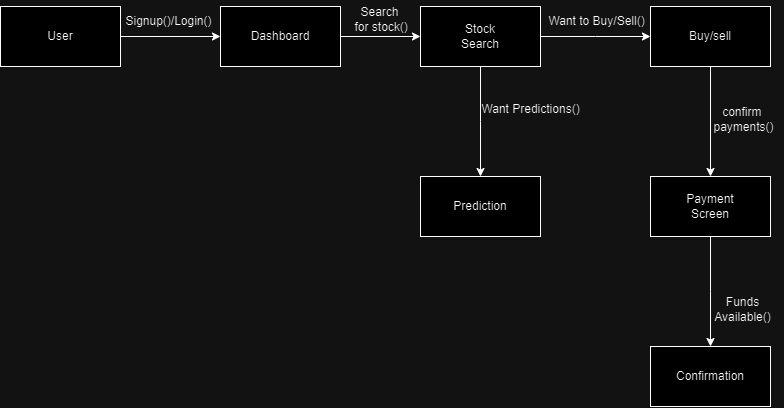

The diagram above was exported from draw.io. Its source (the exported page's mxGraphModel, read from the mxfile embedded in the PNG):
<mxGraphModel dx="2150" dy="928" grid="1" gridSize="10" guides="1" tooltips="1" connect="1" arrows="1" fold="1" page="1" pageScale="1" pageWidth="850" pageHeight="1100" math="0" shadow="0">
  <root>
    <mxCell id="0" />
    <mxCell id="1" parent="0" />
    <mxCell id="ZhJpMgoFvFFwoxZtpCWC-3" style="edgeStyle=orthogonalEdgeStyle;rounded=0;orthogonalLoop=1;jettySize=auto;html=1;exitX=1;exitY=0.5;exitDx=0;exitDy=0;entryX=0;entryY=0.5;entryDx=0;entryDy=0;" edge="1" parent="1" source="ZhJpMgoFvFFwoxZtpCWC-1" target="ZhJpMgoFvFFwoxZtpCWC-2">
      <mxGeometry relative="1" as="geometry" />
    </mxCell>
    <mxCell id="ZhJpMgoFvFFwoxZtpCWC-1" value="User" style="rounded=0;whiteSpace=wrap;html=1;" vertex="1" parent="1">
      <mxGeometry x="60" y="40" width="120" height="60" as="geometry" />
    </mxCell>
    <mxCell id="ZhJpMgoFvFFwoxZtpCWC-7" style="edgeStyle=orthogonalEdgeStyle;rounded=0;orthogonalLoop=1;jettySize=auto;html=1;exitX=1;exitY=0.5;exitDx=0;exitDy=0;entryX=0;entryY=0.5;entryDx=0;entryDy=0;" edge="1" parent="1" source="ZhJpMgoFvFFwoxZtpCWC-2" target="ZhJpMgoFvFFwoxZtpCWC-6">
      <mxGeometry relative="1" as="geometry" />
    </mxCell>
    <mxCell id="ZhJpMgoFvFFwoxZtpCWC-2" value="Dashboard" style="rounded=0;whiteSpace=wrap;html=1;" vertex="1" parent="1">
      <mxGeometry x="280" y="40" width="120" height="60" as="geometry" />
    </mxCell>
    <mxCell id="ZhJpMgoFvFFwoxZtpCWC-4" value="Signup()/Login()" style="text;html=1;align=center;verticalAlign=middle;resizable=0;points=[];autosize=1;strokeColor=none;fillColor=none;" vertex="1" parent="1">
      <mxGeometry x="173" y="40" width="110" height="30" as="geometry" />
    </mxCell>
    <mxCell id="ZhJpMgoFvFFwoxZtpCWC-9" style="edgeStyle=orthogonalEdgeStyle;rounded=0;orthogonalLoop=1;jettySize=auto;html=1;exitX=0.5;exitY=1;exitDx=0;exitDy=0;" edge="1" parent="1" source="ZhJpMgoFvFFwoxZtpCWC-6">
      <mxGeometry relative="1" as="geometry">
        <mxPoint x="540" y="210" as="targetPoint" />
      </mxGeometry>
    </mxCell>
    <mxCell id="ZhJpMgoFvFFwoxZtpCWC-12" style="edgeStyle=orthogonalEdgeStyle;rounded=0;orthogonalLoop=1;jettySize=auto;html=1;exitX=1;exitY=0.5;exitDx=0;exitDy=0;" edge="1" parent="1" source="ZhJpMgoFvFFwoxZtpCWC-6">
      <mxGeometry relative="1" as="geometry">
        <mxPoint x="710" y="70" as="targetPoint" />
      </mxGeometry>
    </mxCell>
    <mxCell id="ZhJpMgoFvFFwoxZtpCWC-6" value="Stock&lt;div&gt;Search&lt;/div&gt;" style="whiteSpace=wrap;html=1;" vertex="1" parent="1">
      <mxGeometry x="480" y="40" width="120" height="60" as="geometry" />
    </mxCell>
    <mxCell id="ZhJpMgoFvFFwoxZtpCWC-8" value="Search&lt;div&gt;&amp;nbsp;for stock()&lt;/div&gt;" style="text;html=1;align=center;verticalAlign=middle;resizable=0;points=[];autosize=1;strokeColor=none;fillColor=none;" vertex="1" parent="1">
      <mxGeometry x="399" y="33" width="80" height="40" as="geometry" />
    </mxCell>
    <mxCell id="ZhJpMgoFvFFwoxZtpCWC-10" value="Want Predictions()" style="text;html=1;align=center;verticalAlign=middle;resizable=0;points=[];autosize=1;strokeColor=none;fillColor=none;" vertex="1" parent="1">
      <mxGeometry x="530" y="128" width="120" height="30" as="geometry" />
    </mxCell>
    <mxCell id="ZhJpMgoFvFFwoxZtpCWC-11" value="Prediction" style="whiteSpace=wrap;html=1;" vertex="1" parent="1">
      <mxGeometry x="480" y="210" width="120" height="60" as="geometry" />
    </mxCell>
    <mxCell id="ZhJpMgoFvFFwoxZtpCWC-13" value="Want to Buy/Sell()" style="text;html=1;align=center;verticalAlign=middle;resizable=0;points=[];autosize=1;strokeColor=none;fillColor=none;" vertex="1" parent="1">
      <mxGeometry x="596" y="40" width="120" height="30" as="geometry" />
    </mxCell>
    <mxCell id="ZhJpMgoFvFFwoxZtpCWC-18" style="edgeStyle=orthogonalEdgeStyle;rounded=0;orthogonalLoop=1;jettySize=auto;html=1;exitX=0.5;exitY=1;exitDx=0;exitDy=0;" edge="1" parent="1" source="ZhJpMgoFvFFwoxZtpCWC-14" target="ZhJpMgoFvFFwoxZtpCWC-17">
      <mxGeometry relative="1" as="geometry" />
    </mxCell>
    <mxCell id="ZhJpMgoFvFFwoxZtpCWC-14" value="Buy/sell" style="whiteSpace=wrap;html=1;" vertex="1" parent="1">
      <mxGeometry x="710" y="40" width="120" height="60" as="geometry" />
    </mxCell>
    <mxCell id="ZhJpMgoFvFFwoxZtpCWC-21" style="edgeStyle=orthogonalEdgeStyle;rounded=0;orthogonalLoop=1;jettySize=auto;html=1;exitX=0.5;exitY=1;exitDx=0;exitDy=0;" edge="1" parent="1" source="ZhJpMgoFvFFwoxZtpCWC-17">
      <mxGeometry relative="1" as="geometry">
        <mxPoint x="770" y="380" as="targetPoint" />
      </mxGeometry>
    </mxCell>
    <mxCell id="ZhJpMgoFvFFwoxZtpCWC-17" value="Payment&lt;div&gt;Screen&lt;/div&gt;" style="whiteSpace=wrap;html=1;" vertex="1" parent="1">
      <mxGeometry x="710" y="210" width="120" height="60" as="geometry" />
    </mxCell>
    <mxCell id="ZhJpMgoFvFFwoxZtpCWC-19" value="confirm&amp;nbsp;&lt;div&gt;payments()&lt;/div&gt;" style="text;html=1;align=center;verticalAlign=middle;resizable=0;points=[];autosize=1;strokeColor=none;fillColor=none;" vertex="1" parent="1">
      <mxGeometry x="763" y="133" width="80" height="40" as="geometry" />
    </mxCell>
    <mxCell id="ZhJpMgoFvFFwoxZtpCWC-22" value="Funds&lt;div&gt;Available()&lt;/div&gt;" style="text;html=1;align=center;verticalAlign=middle;resizable=0;points=[];autosize=1;strokeColor=none;fillColor=none;" vertex="1" parent="1">
      <mxGeometry x="762" y="323" width="80" height="40" as="geometry" />
    </mxCell>
    <mxCell id="ZhJpMgoFvFFwoxZtpCWC-23" value="&lt;div&gt;Confirmation&lt;/div&gt;" style="whiteSpace=wrap;html=1;" vertex="1" parent="1">
      <mxGeometry x="710" y="380" width="120" height="60" as="geometry" />
    </mxCell>
  </root>
</mxGraphModel>